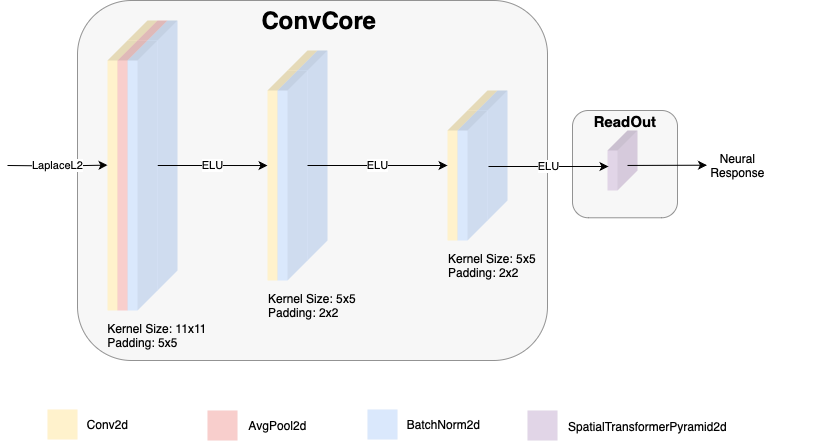

The diagram above was exported from draw.io. Its source (the exported page's mxGraphModel, read from the mxfile embedded in the PNG):
<mxGraphModel dx="1781" dy="647" grid="1" gridSize="10" guides="1" tooltips="1" connect="1" arrows="1" fold="1" page="1" pageScale="1" pageWidth="827" pageHeight="1169" math="0" shadow="0">
  <root>
    <mxCell id="0" />
    <mxCell id="1" parent="0" />
    <mxCell id="BKt4bxqma5l_k7TUTPru-117" value="" style="rounded=1;whiteSpace=wrap;html=1;strokeColor=#666666;fillColor=#f5f5f5;opacity=70;fontColor=#333333;" parent="1" vertex="1">
      <mxGeometry x="565" y="270" width="105" height="107.28" as="geometry" />
    </mxCell>
    <mxCell id="BKt4bxqma5l_k7TUTPru-115" value="" style="rounded=1;whiteSpace=wrap;html=1;fillColor=#f5f5f5;strokeColor=#666666;opacity=70;fontColor=#333333;" parent="1" vertex="1">
      <mxGeometry x="70" y="160" width="470" height="360" as="geometry" />
    </mxCell>
    <mxCell id="BKt4bxqma5l_k7TUTPru-7" value="" style="group" parent="1" vertex="1" connectable="0">
      <mxGeometry x="100" y="180" width="100" height="290" as="geometry" />
    </mxCell>
    <mxCell id="BKt4bxqma5l_k7TUTPru-5" value="" style="shape=cube;whiteSpace=wrap;html=1;boundedLbl=1;backgroundOutline=1;darkOpacity=0.05;darkOpacity2=0.1;direction=south;strokeColor=none;fillColor=#fff2cc;" parent="BKt4bxqma5l_k7TUTPru-7" vertex="1">
      <mxGeometry x="20" width="30" height="270" as="geometry" />
    </mxCell>
    <mxCell id="BKt4bxqma5l_k7TUTPru-4" value="" style="shape=cube;whiteSpace=wrap;html=1;boundedLbl=1;backgroundOutline=1;darkOpacity=0.05;darkOpacity2=0.1;direction=south;strokeColor=none;fillColor=#fff2cc;" parent="BKt4bxqma5l_k7TUTPru-7" vertex="1">
      <mxGeometry y="20" width="30" height="270" as="geometry" />
    </mxCell>
    <mxCell id="BKt4bxqma5l_k7TUTPru-8" value="" style="group" parent="BKt4bxqma5l_k7TUTPru-7" vertex="1" connectable="0">
      <mxGeometry x="10" width="80" height="290" as="geometry" />
    </mxCell>
    <mxCell id="BKt4bxqma5l_k7TUTPru-9" value="" style="shape=cube;whiteSpace=wrap;html=1;boundedLbl=1;backgroundOutline=1;darkOpacity=0.05;darkOpacity2=0.1;direction=south;strokeColor=none;fillColor=#f8cecc;" parent="BKt4bxqma5l_k7TUTPru-8" vertex="1">
      <mxGeometry x="20" width="30" height="270" as="geometry" />
    </mxCell>
    <mxCell id="BKt4bxqma5l_k7TUTPru-10" value="" style="shape=cube;whiteSpace=wrap;html=1;boundedLbl=1;backgroundOutline=1;darkOpacity=0.05;darkOpacity2=0.1;direction=south;strokeColor=none;fillColor=#f8cecc;" parent="BKt4bxqma5l_k7TUTPru-8" vertex="1">
      <mxGeometry y="20" width="30" height="270" as="geometry" />
    </mxCell>
    <mxCell id="BKt4bxqma5l_k7TUTPru-18" value="" style="group" parent="1" vertex="1" connectable="0">
      <mxGeometry x="120" y="160" width="70" height="310" as="geometry" />
    </mxCell>
    <mxCell id="BKt4bxqma5l_k7TUTPru-16" value="" style="group;strokeColor=none;" parent="BKt4bxqma5l_k7TUTPru-18" vertex="1" connectable="0">
      <mxGeometry x="20" width="50" height="290" as="geometry" />
    </mxCell>
    <mxCell id="BKt4bxqma5l_k7TUTPru-13" value="" style="shape=cube;whiteSpace=wrap;html=1;boundedLbl=1;backgroundOutline=1;darkOpacity=0.05;darkOpacity2=0.1;direction=south;strokeColor=none;fillColor=#dae8fc;" parent="BKt4bxqma5l_k7TUTPru-16" vertex="1">
      <mxGeometry y="20" width="30" height="270" as="geometry" />
    </mxCell>
    <mxCell id="BKt4bxqma5l_k7TUTPru-66" style="edgeStyle=orthogonalEdgeStyle;rounded=0;orthogonalLoop=1;jettySize=auto;html=1;exitX=0;exitY=0;exitDx=125;exitDy=0;exitPerimeter=0;" parent="BKt4bxqma5l_k7TUTPru-18" source="BKt4bxqma5l_k7TUTPru-12" edge="1">
      <mxGeometry relative="1" as="geometry">
        <mxPoint x="140" y="165.0344827586207" as="targetPoint" />
      </mxGeometry>
    </mxCell>
    <mxCell id="BKt4bxqma5l_k7TUTPru-101" value="ELU" style="edgeLabel;html=1;align=center;verticalAlign=middle;resizable=0;points=[];" parent="BKt4bxqma5l_k7TUTPru-66" vertex="1" connectable="0">
      <mxGeometry x="-0.0231" y="1" relative="1" as="geometry">
        <mxPoint as="offset" />
      </mxGeometry>
    </mxCell>
    <mxCell id="BKt4bxqma5l_k7TUTPru-12" value="" style="shape=cube;whiteSpace=wrap;html=1;boundedLbl=1;backgroundOutline=1;darkOpacity=0.05;darkOpacity2=0.1;direction=south;strokeColor=none;fillColor=#dae8fc;" parent="BKt4bxqma5l_k7TUTPru-18" vertex="1">
      <mxGeometry y="40" width="30" height="270" as="geometry" />
    </mxCell>
    <mxCell id="BKt4bxqma5l_k7TUTPru-30" value="" style="group" parent="1" vertex="1" connectable="0">
      <mxGeometry x="210" y="180" width="204" height="300" as="geometry" />
    </mxCell>
    <mxCell id="BKt4bxqma5l_k7TUTPru-87" value="&lt;div style=&quot;text-align: left;&quot;&gt;Kernel Size: 5x5&lt;/div&gt;&lt;div style=&quot;text-align: left;&quot;&gt;Padding: 2x2&lt;br&gt;&lt;/div&gt;" style="text;html=1;align=center;verticalAlign=middle;whiteSpace=wrap;rounded=0;" parent="BKt4bxqma5l_k7TUTPru-30" vertex="1">
      <mxGeometry y="270" width="190" height="30" as="geometry" />
    </mxCell>
    <mxCell id="BKt4bxqma5l_k7TUTPru-31" value="" style="shape=cube;whiteSpace=wrap;html=1;boundedLbl=1;backgroundOutline=1;darkOpacity=0.05;darkOpacity2=0.1;direction=south;strokeColor=none;fillColor=#fff2cc;" parent="BKt4bxqma5l_k7TUTPru-30" vertex="1">
      <mxGeometry x="70" y="30" width="30" height="210" as="geometry" />
    </mxCell>
    <mxCell id="BKt4bxqma5l_k7TUTPru-38" value="" style="shape=cube;whiteSpace=wrap;html=1;boundedLbl=1;backgroundOutline=1;darkOpacity=0.05;darkOpacity2=0.1;direction=south;strokeColor=none;fillColor=#fff2cc;" parent="BKt4bxqma5l_k7TUTPru-30" vertex="1">
      <mxGeometry x="50" y="50" width="30" height="210" as="geometry" />
    </mxCell>
    <mxCell id="BKt4bxqma5l_k7TUTPru-43" value="" style="group" parent="1" vertex="1" connectable="0">
      <mxGeometry x="270" y="210" width="50" height="230" as="geometry" />
    </mxCell>
    <mxCell id="BKt4bxqma5l_k7TUTPru-44" value="" style="shape=cube;whiteSpace=wrap;html=1;boundedLbl=1;backgroundOutline=1;darkOpacity=0.05;darkOpacity2=0.1;direction=south;strokeColor=none;fillColor=#dae8fc;" parent="BKt4bxqma5l_k7TUTPru-43" vertex="1">
      <mxGeometry x="20" width="30" height="210" as="geometry" />
    </mxCell>
    <mxCell id="BKt4bxqma5l_k7TUTPru-45" value="" style="shape=cube;whiteSpace=wrap;html=1;boundedLbl=1;backgroundOutline=1;darkOpacity=0.05;darkOpacity2=0.1;direction=south;strokeColor=none;fillColor=#dae8fc;" parent="BKt4bxqma5l_k7TUTPru-43" vertex="1">
      <mxGeometry y="20" width="30" height="210" as="geometry" />
    </mxCell>
    <mxCell id="BKt4bxqma5l_k7TUTPru-73" value="" style="group" parent="1" vertex="1" connectable="0">
      <mxGeometry x="440" y="250" width="100" height="150" as="geometry" />
    </mxCell>
    <mxCell id="BKt4bxqma5l_k7TUTPru-57" value="" style="group" parent="BKt4bxqma5l_k7TUTPru-73" vertex="1" connectable="0">
      <mxGeometry width="50" height="150" as="geometry" />
    </mxCell>
    <mxCell id="BKt4bxqma5l_k7TUTPru-56" value="" style="shape=cube;whiteSpace=wrap;html=1;boundedLbl=1;backgroundOutline=1;darkOpacity=0.05;darkOpacity2=0.1;direction=south;strokeColor=none;fillColor=#fff2cc;" parent="BKt4bxqma5l_k7TUTPru-57" vertex="1">
      <mxGeometry x="20" width="30" height="130" as="geometry" />
    </mxCell>
    <mxCell id="BKt4bxqma5l_k7TUTPru-55" value="" style="shape=cube;whiteSpace=wrap;html=1;boundedLbl=1;backgroundOutline=1;darkOpacity=0.05;darkOpacity2=0.1;direction=south;strokeColor=none;fillColor=#fff2cc;" parent="BKt4bxqma5l_k7TUTPru-57" vertex="1">
      <mxGeometry y="20" width="30" height="130" as="geometry" />
    </mxCell>
    <mxCell id="BKt4bxqma5l_k7TUTPru-64" value="" style="group" parent="BKt4bxqma5l_k7TUTPru-73" vertex="1" connectable="0">
      <mxGeometry x="20" width="80" height="150" as="geometry" />
    </mxCell>
    <mxCell id="BKt4bxqma5l_k7TUTPru-59" value="" style="shape=cube;whiteSpace=wrap;html=1;boundedLbl=1;backgroundOutline=1;darkOpacity=0.05;darkOpacity2=0.1;direction=south;strokeColor=none;fillColor=#dae8fc;" parent="BKt4bxqma5l_k7TUTPru-64" vertex="1">
      <mxGeometry x="10" width="30" height="130" as="geometry" />
    </mxCell>
    <mxCell id="BKt4bxqma5l_k7TUTPru-60" value="" style="shape=cube;whiteSpace=wrap;html=1;boundedLbl=1;backgroundOutline=1;darkOpacity=0.05;darkOpacity2=0.1;direction=south;strokeColor=none;fillColor=#dae8fc;" parent="BKt4bxqma5l_k7TUTPru-64" vertex="1">
      <mxGeometry x="-10" y="20" width="30" height="130" as="geometry" />
    </mxCell>
    <mxCell id="BKt4bxqma5l_k7TUTPru-74" value="ELU" style="edgeStyle=orthogonalEdgeStyle;rounded=0;orthogonalLoop=1;jettySize=auto;html=1;exitX=0;exitY=0;exitDx=95;exitDy=0;exitPerimeter=0;" parent="1" source="BKt4bxqma5l_k7TUTPru-45" edge="1">
      <mxGeometry x="0.0037" relative="1" as="geometry">
        <mxPoint x="440" y="325" as="targetPoint" />
        <mxPoint x="350" y="324.71" as="sourcePoint" />
        <mxPoint as="offset" />
      </mxGeometry>
    </mxCell>
    <mxCell id="BKt4bxqma5l_k7TUTPru-79" value="" style="group" parent="1" vertex="1" connectable="0">
      <mxGeometry x="680" y="538" width="145" height="62" as="geometry" />
    </mxCell>
    <mxCell id="BKt4bxqma5l_k7TUTPru-82" value="" style="group" parent="BKt4bxqma5l_k7TUTPru-79" vertex="1" connectable="0">
      <mxGeometry x="-640" y="31" width="90" height="30" as="geometry" />
    </mxCell>
    <mxCell id="BKt4bxqma5l_k7TUTPru-48" value="Conv2d" style="text;html=1;align=center;verticalAlign=middle;resizable=0;points=[];autosize=1;strokeColor=none;fillColor=none;" parent="BKt4bxqma5l_k7TUTPru-82" vertex="1">
      <mxGeometry x="30" width="60" height="30" as="geometry" />
    </mxCell>
    <mxCell id="BKt4bxqma5l_k7TUTPru-51" value="" style="whiteSpace=wrap;html=1;aspect=fixed;fillColor=#fff2cc;strokeColor=none;" parent="BKt4bxqma5l_k7TUTPru-82" vertex="1">
      <mxGeometry width="30" height="30" as="geometry" />
    </mxCell>
    <mxCell id="BKt4bxqma5l_k7TUTPru-84" value="AvgPool2d" style="text;html=1;align=center;verticalAlign=middle;resizable=0;points=[];autosize=1;strokeColor=none;fillColor=none;" parent="BKt4bxqma5l_k7TUTPru-79" vertex="1">
      <mxGeometry x="-450" y="32" width="80" height="30" as="geometry" />
    </mxCell>
    <mxCell id="BKt4bxqma5l_k7TUTPru-85" value="" style="whiteSpace=wrap;html=1;aspect=fixed;fillColor=#f8cecc;strokeColor=none;" parent="BKt4bxqma5l_k7TUTPru-79" vertex="1">
      <mxGeometry x="-480" y="32" width="30" height="30" as="geometry" />
    </mxCell>
    <mxCell id="BKt4bxqma5l_k7TUTPru-78" value="SpatialTransformerPyramid2d" style="text;html=1;align=center;verticalAlign=middle;resizable=0;points=[];autosize=1;strokeColor=none;fillColor=none;" parent="BKt4bxqma5l_k7TUTPru-79" vertex="1">
      <mxGeometry x="-130" y="33" width="180" height="30" as="geometry" />
    </mxCell>
    <mxCell id="BKt4bxqma5l_k7TUTPru-86" value="&lt;div style=&quot;text-align: left;&quot;&gt;Kernel Size: 11x11&lt;/div&gt;&lt;div style=&quot;text-align: left;&quot;&gt;Padding: 5x5&lt;br&gt;&lt;/div&gt;" style="text;html=1;align=center;verticalAlign=middle;whiteSpace=wrap;rounded=0;" parent="1" vertex="1">
      <mxGeometry x="55" y="480" width="190" height="30" as="geometry" />
    </mxCell>
    <mxCell id="BKt4bxqma5l_k7TUTPru-88" value="&lt;div style=&quot;text-align: left;&quot;&gt;Kernel Size: 5x5&lt;/div&gt;&lt;div style=&quot;text-align: left;&quot;&gt;Padding: 2x2&lt;br&gt;&lt;/div&gt;" style="text;html=1;align=center;verticalAlign=middle;whiteSpace=wrap;rounded=0;" parent="1" vertex="1">
      <mxGeometry x="390" y="410" width="190" height="30" as="geometry" />
    </mxCell>
    <mxCell id="BKt4bxqma5l_k7TUTPru-77" value="" style="whiteSpace=wrap;html=1;aspect=fixed;fillColor=#e1d5e7;strokeColor=none;" parent="1" vertex="1">
      <mxGeometry x="520" y="570" width="30" height="30" as="geometry" />
    </mxCell>
    <mxCell id="BKt4bxqma5l_k7TUTPru-80" value="" style="group" parent="1" vertex="1" connectable="0">
      <mxGeometry x="360" y="569" width="126" height="30" as="geometry" />
    </mxCell>
    <mxCell id="BKt4bxqma5l_k7TUTPru-53" value="BatchNorm2d" style="text;html=1;align=center;verticalAlign=middle;resizable=0;points=[];autosize=1;strokeColor=none;fillColor=none;" parent="BKt4bxqma5l_k7TUTPru-80" vertex="1">
      <mxGeometry x="26" width="100" height="30" as="geometry" />
    </mxCell>
    <mxCell id="BKt4bxqma5l_k7TUTPru-54" value="" style="whiteSpace=wrap;html=1;aspect=fixed;fillColor=#dae8fc;strokeColor=none;" parent="BKt4bxqma5l_k7TUTPru-80" vertex="1">
      <mxGeometry width="30" height="30" as="geometry" />
    </mxCell>
    <mxCell id="BKt4bxqma5l_k7TUTPru-94" value="Neural&lt;div&gt;Response&lt;/div&gt;" style="text;html=1;align=center;verticalAlign=middle;resizable=0;points=[];autosize=1;strokeColor=none;fillColor=none;" parent="1" vertex="1">
      <mxGeometry x="690" y="305" width="80" height="40" as="geometry" />
    </mxCell>
    <mxCell id="BKt4bxqma5l_k7TUTPru-96" style="edgeStyle=orthogonalEdgeStyle;rounded=0;orthogonalLoop=1;jettySize=auto;html=1;exitX=0.5;exitY=1;exitDx=0;exitDy=0;" parent="1" source="BKt4bxqma5l_k7TUTPru-86" target="BKt4bxqma5l_k7TUTPru-86" edge="1">
      <mxGeometry relative="1" as="geometry" />
    </mxCell>
    <mxCell id="BKt4bxqma5l_k7TUTPru-99" value="LaplaceL2" style="edgeStyle=orthogonalEdgeStyle;rounded=0;orthogonalLoop=1;jettySize=auto;html=1;" parent="1" edge="1">
      <mxGeometry relative="1" as="geometry">
        <mxPoint x="100" y="324.6144827586207" as="targetPoint" />
        <mxPoint y="325" as="sourcePoint" />
      </mxGeometry>
    </mxCell>
    <mxCell id="BKt4bxqma5l_k7TUTPru-114" value="" style="group" parent="1" vertex="1" connectable="0">
      <mxGeometry x="600" y="290" width="112.5" height="87.5" as="geometry" />
    </mxCell>
    <mxCell id="BKt4bxqma5l_k7TUTPru-75" value="" style="shape=cube;whiteSpace=wrap;html=1;boundedLbl=1;backgroundOutline=1;darkOpacity=0.05;darkOpacity2=0.1;direction=south;fillColor=#e1d5e7;strokeColor=none;" parent="BKt4bxqma5l_k7TUTPru-114" vertex="1">
      <mxGeometry width="30" height="60" as="geometry" />
    </mxCell>
    <mxCell id="BKt4bxqma5l_k7TUTPru-123" value="ELU" style="edgeStyle=orthogonalEdgeStyle;rounded=0;orthogonalLoop=1;jettySize=auto;html=1;exitX=0;exitY=0;exitDx=95;exitDy=0;exitPerimeter=0;" parent="BKt4bxqma5l_k7TUTPru-114" edge="1">
      <mxGeometry x="0.0037" relative="1" as="geometry">
        <mxPoint x="1" y="36" as="targetPoint" />
        <mxPoint x="-119" y="36" as="sourcePoint" />
        <mxPoint as="offset" />
      </mxGeometry>
    </mxCell>
    <mxCell id="BKt4bxqma5l_k7TUTPru-113" value="" style="endArrow=classic;html=1;rounded=0;entryX=-0.007;entryY=0.368;entryDx=0;entryDy=0;entryPerimeter=0;" parent="1" edge="1">
      <mxGeometry width="50" height="50" relative="1" as="geometry">
        <mxPoint x="620" y="324.9455273189327" as="sourcePoint" />
        <mxPoint x="699.44" y="324.71000000000004" as="targetPoint" />
      </mxGeometry>
    </mxCell>
    <mxCell id="BKt4bxqma5l_k7TUTPru-116" value="&lt;h1 style=&quot;margin-top: 0px;&quot;&gt;ConvCore&lt;/h1&gt;" style="text;html=1;whiteSpace=wrap;overflow=hidden;rounded=0;align=center;" parent="1" vertex="1">
      <mxGeometry x="222" y="160" width="180" height="120" as="geometry" />
    </mxCell>
    <mxCell id="BKt4bxqma5l_k7TUTPru-121" value="&lt;h1 style=&quot;margin-top: 0px;&quot;&gt;&lt;font style=&quot;font-size: 15px;&quot;&gt;ReadOut&lt;/font&gt;&lt;/h1&gt;" style="text;html=1;whiteSpace=wrap;overflow=hidden;rounded=0;align=center;" parent="1" vertex="1">
      <mxGeometry x="527.5" y="257.5" width="180" height="120" as="geometry" />
    </mxCell>
  </root>
</mxGraphModel>